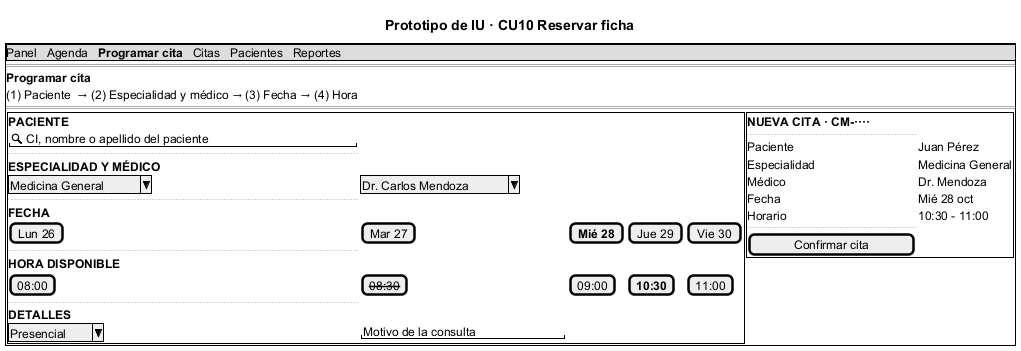

The diagram above was rendered by PlantUML. Its source (embedded in the PNG):
@startsalt 19_prototipo_cita
title Prototipo de IU · CU10 Reservar ficha
{+
  {* Panel | Agenda | <b>Programar cita</b> | Citas | Pacientes | Reportes }
  ==
  <b>Programar cita
  (1) Paciente  → (2) Especialidad y médico → (3) Fecha → (4) Hora
  ==
  {
    {+
      <b>PACIENTE
      "🔍 CI, nombre o apellido del paciente      "
      ..
      <b>ESPECIALIDAD Y MÉDICO
      ^Medicina General^ | ^Dr. Carlos Mendoza^
      ..
      <b>FECHA
      [Lun 26] | [Mar 27] | [<b>Mié 28</b>] | [Jue 29] | [Vie 30]
      ..
      <b>HORA DISPONIBLE
      [08:00] | [<s>08:30</s>] | [09:00] | [<b>10:30</b>] | [11:00]
      ..
      <b>DETALLES
      ^Presencial^ | "Motivo de la consulta    "
    } | {+
      <b>NUEVA CITA · CM-····
      ..
      Paciente     | Juan Pérez
      Especialidad | Medicina General
      Médico       | Dr. Mendoza
      Fecha        | Mié 28 oct
      Horario      | 10:30 - 11:00
      ..
      [   Confirmar cita   ]
    }
  }
}
@endsalt